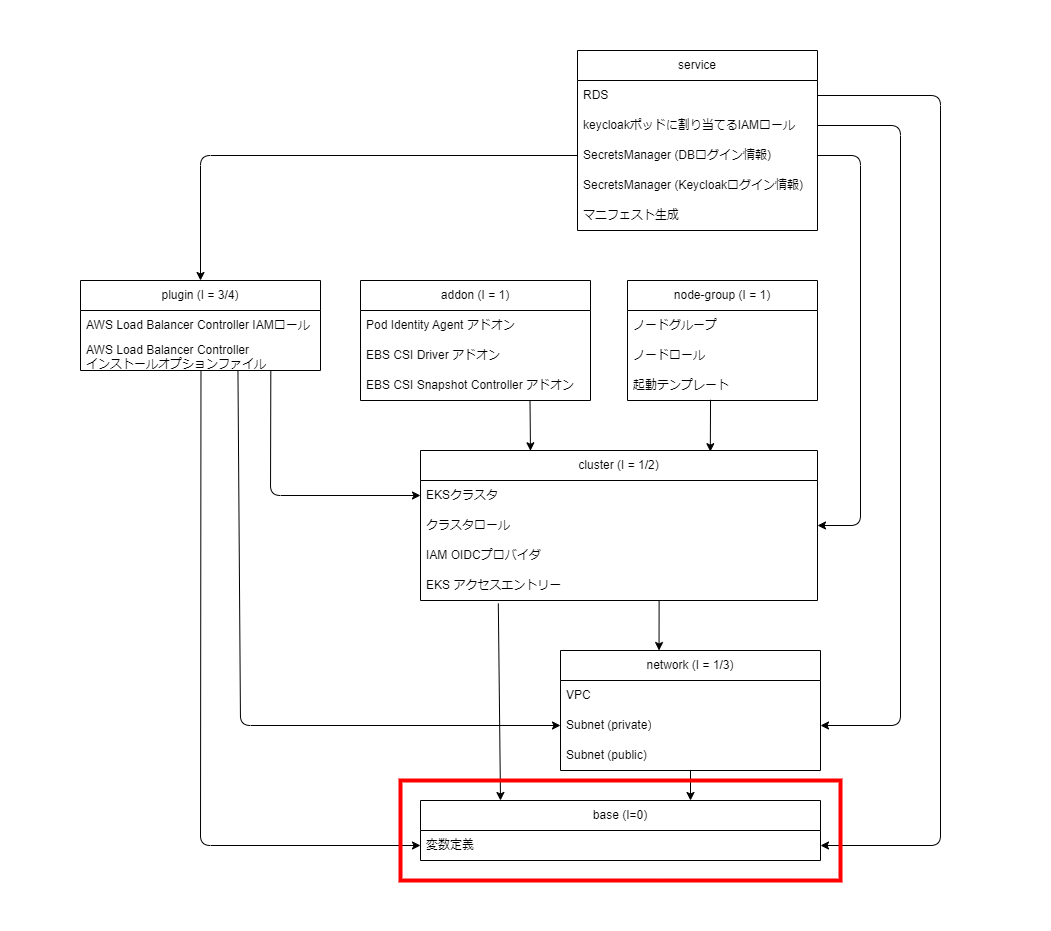

The diagram above was exported from draw.io. Its source (the exported page's mxGraphModel, read from the mxfile embedded in the PNG):
<mxGraphModel dx="637" dy="1031" grid="1" gridSize="10" guides="1" tooltips="1" connect="1" arrows="1" fold="1" page="1" pageScale="1" pageWidth="827" pageHeight="1169" math="0" shadow="0">
  <root>
    <mxCell id="0" />
    <mxCell id="1" parent="0" />
    <mxCell id="73" value="" style="rounded=0;whiteSpace=wrap;html=1;strokeColor=none;" parent="1" vertex="1">
      <mxGeometry x="310" y="100" width="1050" height="930" as="geometry" />
    </mxCell>
    <mxCell id="51" style="edgeStyle=none;html=1;exitX=0.601;exitY=1.006;exitDx=0;exitDy=0;entryX=0.379;entryY=0;entryDx=0;entryDy=0;exitPerimeter=0;entryPerimeter=0;" parent="1" source="35" target="10" edge="1">
      <mxGeometry relative="1" as="geometry" />
    </mxCell>
    <mxCell id="61" style="edgeStyle=none;html=1;exitX=0.196;exitY=1.097;exitDx=0;exitDy=0;exitPerimeter=0;" parent="1" source="35" edge="1">
      <mxGeometry relative="1" as="geometry">
        <mxPoint x="810" y="900" as="targetPoint" />
      </mxGeometry>
    </mxCell>
    <mxCell id="6" value="cluster (I = 1/2)" style="swimlane;fontStyle=0;childLayout=stackLayout;horizontal=1;startSize=30;horizontalStack=0;resizeParent=1;resizeParentMax=0;resizeLast=0;collapsible=1;marginBottom=0;whiteSpace=wrap;html=1;" parent="1" vertex="1">
      <mxGeometry x="730" y="550" width="397" height="150" as="geometry" />
    </mxCell>
    <mxCell id="7" value="EKSクラスタ" style="text;strokeColor=none;fillColor=none;align=left;verticalAlign=middle;spacingLeft=4;spacingRight=4;overflow=hidden;points=[[0,0.5],[1,0.5]];portConstraint=eastwest;rotatable=0;whiteSpace=wrap;html=1;" parent="6" vertex="1">
      <mxGeometry y="30" width="397" height="30" as="geometry" />
    </mxCell>
    <mxCell id="42" value="クラスタロール" style="text;strokeColor=none;fillColor=none;align=left;verticalAlign=middle;spacingLeft=4;spacingRight=4;overflow=hidden;points=[[0,0.5],[1,0.5]];portConstraint=eastwest;rotatable=0;whiteSpace=wrap;html=1;" parent="6" vertex="1">
      <mxGeometry y="60" width="397" height="30" as="geometry" />
    </mxCell>
    <mxCell id="9" value="IAM OIDCプロバイダ" style="text;strokeColor=none;fillColor=none;align=left;verticalAlign=middle;spacingLeft=4;spacingRight=4;overflow=hidden;points=[[0,0.5],[1,0.5]];portConstraint=eastwest;rotatable=0;whiteSpace=wrap;html=1;" parent="6" vertex="1">
      <mxGeometry y="90" width="397" height="30" as="geometry" />
    </mxCell>
    <mxCell id="35" value="EKS アクセスエントリー" style="text;strokeColor=none;fillColor=none;align=left;verticalAlign=middle;spacingLeft=4;spacingRight=4;overflow=hidden;points=[[0,0.5],[1,0.5]];portConstraint=eastwest;rotatable=0;whiteSpace=wrap;html=1;" parent="6" vertex="1">
      <mxGeometry y="120" width="397" height="30" as="geometry" />
    </mxCell>
    <mxCell id="49" style="edgeStyle=none;html=1;exitX=0.5;exitY=1;exitDx=0;exitDy=0;" parent="1" source="10" edge="1">
      <mxGeometry relative="1" as="geometry">
        <mxPoint x="1000" y="900" as="targetPoint" />
      </mxGeometry>
    </mxCell>
    <mxCell id="10" value="network (I = 1/3)" style="swimlane;fontStyle=0;childLayout=stackLayout;horizontal=1;startSize=30;horizontalStack=0;resizeParent=1;resizeParentMax=0;resizeLast=0;collapsible=1;marginBottom=0;whiteSpace=wrap;html=1;" parent="1" vertex="1">
      <mxGeometry x="870" y="750" width="260" height="120" as="geometry" />
    </mxCell>
    <mxCell id="11" value="VPC" style="text;strokeColor=none;fillColor=none;align=left;verticalAlign=middle;spacingLeft=4;spacingRight=4;overflow=hidden;points=[[0,0.5],[1,0.5]];portConstraint=eastwest;rotatable=0;whiteSpace=wrap;html=1;" parent="10" vertex="1">
      <mxGeometry y="30" width="260" height="30" as="geometry" />
    </mxCell>
    <mxCell id="12" value="Subnet (private)" style="text;strokeColor=none;fillColor=none;align=left;verticalAlign=middle;spacingLeft=4;spacingRight=4;overflow=hidden;points=[[0,0.5],[1,0.5]];portConstraint=eastwest;rotatable=0;whiteSpace=wrap;html=1;" parent="10" vertex="1">
      <mxGeometry y="60" width="260" height="30" as="geometry" />
    </mxCell>
    <mxCell id="13" value="Subnet (public)" style="text;strokeColor=none;fillColor=none;align=left;verticalAlign=middle;spacingLeft=4;spacingRight=4;overflow=hidden;points=[[0,0.5],[1,0.5]];portConstraint=eastwest;rotatable=0;whiteSpace=wrap;html=1;" parent="10" vertex="1">
      <mxGeometry y="90" width="260" height="30" as="geometry" />
    </mxCell>
    <mxCell id="71" style="edgeStyle=none;html=1;entryX=0.73;entryY=0.008;entryDx=0;entryDy=0;exitX=0.437;exitY=0.976;exitDx=0;exitDy=0;exitPerimeter=0;entryPerimeter=0;" parent="1" source="41" target="6" edge="1">
      <mxGeometry relative="1" as="geometry">
        <mxPoint x="1030" y="500" as="sourcePoint" />
      </mxGeometry>
    </mxCell>
    <mxCell id="14" value="node-group (I = 1)" style="swimlane;fontStyle=0;childLayout=stackLayout;horizontal=1;startSize=30;horizontalStack=0;resizeParent=1;resizeParentMax=0;resizeLast=0;collapsible=1;marginBottom=0;whiteSpace=wrap;html=1;" parent="1" vertex="1">
      <mxGeometry x="937" y="380" width="190" height="120" as="geometry" />
    </mxCell>
    <mxCell id="15" value="ノードグループ" style="text;strokeColor=none;fillColor=none;align=left;verticalAlign=middle;spacingLeft=4;spacingRight=4;overflow=hidden;points=[[0,0.5],[1,0.5]];portConstraint=eastwest;rotatable=0;whiteSpace=wrap;html=1;" parent="14" vertex="1">
      <mxGeometry y="30" width="190" height="30" as="geometry" />
    </mxCell>
    <mxCell id="17" value="ノードロール" style="text;strokeColor=none;fillColor=none;align=left;verticalAlign=middle;spacingLeft=4;spacingRight=4;overflow=hidden;points=[[0,0.5],[1,0.5]];portConstraint=eastwest;rotatable=0;whiteSpace=wrap;html=1;" parent="14" vertex="1">
      <mxGeometry y="60" width="190" height="30" as="geometry" />
    </mxCell>
    <mxCell id="41" value="起動テンプレート" style="text;strokeColor=none;fillColor=none;align=left;verticalAlign=middle;spacingLeft=4;spacingRight=4;overflow=hidden;points=[[0,0.5],[1,0.5]];portConstraint=eastwest;rotatable=0;whiteSpace=wrap;html=1;" parent="14" vertex="1">
      <mxGeometry y="90" width="190" height="30" as="geometry" />
    </mxCell>
    <mxCell id="72" style="edgeStyle=none;html=1;exitX=0.737;exitY=1.004;exitDx=0;exitDy=0;entryX=0.277;entryY=0.002;entryDx=0;entryDy=0;entryPerimeter=0;exitPerimeter=0;" parent="1" source="21" target="6" edge="1">
      <mxGeometry relative="1" as="geometry" />
    </mxCell>
    <mxCell id="18" value="addon (I = 1)" style="swimlane;fontStyle=0;childLayout=stackLayout;horizontal=1;startSize=30;horizontalStack=0;resizeParent=1;resizeParentMax=0;resizeLast=0;collapsible=1;marginBottom=0;whiteSpace=wrap;html=1;" parent="1" vertex="1">
      <mxGeometry x="670" y="380" width="230" height="120" as="geometry" />
    </mxCell>
    <mxCell id="19" value="Pod Identity Agent アドオン" style="text;strokeColor=none;fillColor=none;align=left;verticalAlign=middle;spacingLeft=4;spacingRight=4;overflow=hidden;points=[[0,0.5],[1,0.5]];portConstraint=eastwest;rotatable=0;whiteSpace=wrap;html=1;" parent="18" vertex="1">
      <mxGeometry y="30" width="230" height="30" as="geometry" />
    </mxCell>
    <mxCell id="20" value="EBS CSI Driver アドオン" style="text;strokeColor=none;fillColor=none;align=left;verticalAlign=middle;spacingLeft=4;spacingRight=4;overflow=hidden;points=[[0,0.5],[1,0.5]];portConstraint=eastwest;rotatable=0;whiteSpace=wrap;html=1;" parent="18" vertex="1">
      <mxGeometry y="60" width="230" height="30" as="geometry" />
    </mxCell>
    <mxCell id="21" value="EBS CSI Snapshot Controller アドオン" style="text;strokeColor=none;fillColor=none;align=left;verticalAlign=middle;spacingLeft=4;spacingRight=4;overflow=hidden;points=[[0,0.5],[1,0.5]];portConstraint=eastwest;rotatable=0;whiteSpace=wrap;html=1;" parent="18" vertex="1">
      <mxGeometry y="90" width="230" height="30" as="geometry" />
    </mxCell>
    <mxCell id="57" style="edgeStyle=none;html=1;entryX=0;entryY=0.5;entryDx=0;entryDy=0;exitX=0.793;exitY=1.002;exitDx=0;exitDy=0;exitPerimeter=0;" parent="1" source="47" target="7" edge="1">
      <mxGeometry relative="1" as="geometry">
        <mxPoint x="510" y="470" as="sourcePoint" />
        <Array as="points">
          <mxPoint x="580" y="595" />
        </Array>
      </mxGeometry>
    </mxCell>
    <mxCell id="68" style="edgeStyle=none;html=1;exitX=0.502;exitY=1.01;exitDx=0;exitDy=0;entryX=0;entryY=0.5;entryDx=0;entryDy=0;exitPerimeter=0;" parent="1" source="47" target="38" edge="1">
      <mxGeometry relative="1" as="geometry">
        <mxPoint x="590" y="959.9999999999998" as="targetPoint" />
        <Array as="points">
          <mxPoint x="510" y="945" />
        </Array>
      </mxGeometry>
    </mxCell>
    <mxCell id="69" style="edgeStyle=none;html=1;exitX=0.656;exitY=0.984;exitDx=0;exitDy=0;entryX=0;entryY=0.5;entryDx=0;entryDy=0;exitPerimeter=0;" parent="1" source="47" target="12" edge="1">
      <mxGeometry relative="1" as="geometry">
        <Array as="points">
          <mxPoint x="550" y="825" />
        </Array>
      </mxGeometry>
    </mxCell>
    <mxCell id="22" value="plugin (I = 3/4)" style="swimlane;fontStyle=0;childLayout=stackLayout;horizontal=1;startSize=30;horizontalStack=0;resizeParent=1;resizeParentMax=0;resizeLast=0;collapsible=1;marginBottom=0;whiteSpace=wrap;html=1;" parent="1" vertex="1">
      <mxGeometry x="390" y="380" width="240" height="90" as="geometry" />
    </mxCell>
    <mxCell id="23" value="AWS Load Balancer Controller IAMロール" style="text;strokeColor=none;fillColor=none;align=left;verticalAlign=middle;spacingLeft=4;spacingRight=4;overflow=hidden;points=[[0,0.5],[1,0.5]];portConstraint=eastwest;rotatable=0;whiteSpace=wrap;html=1;" parent="22" vertex="1">
      <mxGeometry y="30" width="240" height="30" as="geometry" />
    </mxCell>
    <mxCell id="47" value="AWS Load Balancer Controller &lt;br&gt;インストールオプションファイル" style="text;strokeColor=none;fillColor=none;align=left;verticalAlign=middle;spacingLeft=4;spacingRight=4;overflow=hidden;points=[[0,0.5],[1,0.5]];portConstraint=eastwest;rotatable=0;whiteSpace=wrap;html=1;" parent="22" vertex="1">
      <mxGeometry y="60" width="240" height="30" as="geometry" />
    </mxCell>
    <mxCell id="64" style="edgeStyle=none;html=1;exitX=0;exitY=0.5;exitDx=0;exitDy=0;entryX=0.5;entryY=0;entryDx=0;entryDy=0;" parent="1" source="29" target="22" edge="1">
      <mxGeometry relative="1" as="geometry">
        <Array as="points">
          <mxPoint x="510" y="255" />
        </Array>
      </mxGeometry>
    </mxCell>
    <mxCell id="26" value="service" style="swimlane;fontStyle=0;childLayout=stackLayout;horizontal=1;startSize=30;horizontalStack=0;resizeParent=1;resizeParentMax=0;resizeLast=0;collapsible=1;marginBottom=0;whiteSpace=wrap;html=1;" parent="1" vertex="1">
      <mxGeometry x="887" y="150" width="240" height="180" as="geometry" />
    </mxCell>
    <mxCell id="27" value="RDS" style="text;strokeColor=none;fillColor=none;align=left;verticalAlign=middle;spacingLeft=4;spacingRight=4;overflow=hidden;points=[[0,0.5],[1,0.5]];portConstraint=eastwest;rotatable=0;whiteSpace=wrap;html=1;" parent="26" vertex="1">
      <mxGeometry y="30" width="240" height="30" as="geometry" />
    </mxCell>
    <mxCell id="28" value="keycloakポッドに割り当てるIAMロール" style="text;strokeColor=none;fillColor=none;align=left;verticalAlign=middle;spacingLeft=4;spacingRight=4;overflow=hidden;points=[[0,0.5],[1,0.5]];portConstraint=eastwest;rotatable=0;whiteSpace=wrap;html=1;" parent="26" vertex="1">
      <mxGeometry y="60" width="240" height="30" as="geometry" />
    </mxCell>
    <mxCell id="29" value="SecretsManager (DBログイン情報)" style="text;strokeColor=none;fillColor=none;align=left;verticalAlign=middle;spacingLeft=4;spacingRight=4;overflow=hidden;points=[[0,0.5],[1,0.5]];portConstraint=eastwest;rotatable=0;whiteSpace=wrap;html=1;" parent="26" vertex="1">
      <mxGeometry y="90" width="240" height="30" as="geometry" />
    </mxCell>
    <mxCell id="43" value="SecretsManager (Keycloakログイン情報)" style="text;strokeColor=none;fillColor=none;align=left;verticalAlign=middle;spacingLeft=4;spacingRight=4;overflow=hidden;points=[[0,0.5],[1,0.5]];portConstraint=eastwest;rotatable=0;whiteSpace=wrap;html=1;" parent="26" vertex="1">
      <mxGeometry y="120" width="240" height="30" as="geometry" />
    </mxCell>
    <mxCell id="44" value="マニフェスト生成" style="text;strokeColor=none;fillColor=none;align=left;verticalAlign=middle;spacingLeft=4;spacingRight=4;overflow=hidden;points=[[0,0.5],[1,0.5]];portConstraint=eastwest;rotatable=0;whiteSpace=wrap;html=1;" parent="26" vertex="1">
      <mxGeometry y="150" width="240" height="30" as="geometry" />
    </mxCell>
    <mxCell id="37" value="base (I=0)" style="swimlane;fontStyle=0;childLayout=stackLayout;horizontal=1;startSize=30;horizontalStack=0;resizeParent=1;resizeParentMax=0;resizeLast=0;collapsible=1;marginBottom=0;whiteSpace=wrap;html=1;" parent="1" vertex="1">
      <mxGeometry x="730" y="900" width="400" height="60" as="geometry" />
    </mxCell>
    <mxCell id="38" value="変数定義" style="text;strokeColor=none;fillColor=none;align=left;verticalAlign=middle;spacingLeft=4;spacingRight=4;overflow=hidden;points=[[0,0.5],[1,0.5]];portConstraint=eastwest;rotatable=0;whiteSpace=wrap;html=1;" parent="37" vertex="1">
      <mxGeometry y="30" width="400" height="30" as="geometry" />
    </mxCell>
    <mxCell id="66" style="edgeStyle=none;html=1;exitX=1;exitY=0.5;exitDx=0;exitDy=0;entryX=1;entryY=0.5;entryDx=0;entryDy=0;" parent="1" source="27" target="38" edge="1">
      <mxGeometry relative="1" as="geometry">
        <Array as="points">
          <mxPoint x="1250" y="195" />
          <mxPoint x="1250" y="945" />
        </Array>
      </mxGeometry>
    </mxCell>
    <mxCell id="67" style="edgeStyle=none;html=1;exitX=1;exitY=0.5;exitDx=0;exitDy=0;entryX=1;entryY=0.5;entryDx=0;entryDy=0;" parent="1" source="28" target="12" edge="1">
      <mxGeometry relative="1" as="geometry">
        <Array as="points">
          <mxPoint x="1210" y="225" />
          <mxPoint x="1210" y="825" />
        </Array>
      </mxGeometry>
    </mxCell>
    <mxCell id="70" style="edgeStyle=none;html=1;exitX=1;exitY=0.5;exitDx=0;exitDy=0;entryX=1;entryY=0.5;entryDx=0;entryDy=0;" parent="1" source="29" target="42" edge="1">
      <mxGeometry relative="1" as="geometry">
        <Array as="points">
          <mxPoint x="1170" y="255" />
          <mxPoint x="1170" y="625" />
        </Array>
      </mxGeometry>
    </mxCell>
    <mxCell id="74" value="" style="rounded=0;whiteSpace=wrap;html=1;fillColor=none;strokeColor=#FF0000;strokeWidth=4;" vertex="1" parent="1">
      <mxGeometry x="710" y="880" width="440" height="100" as="geometry" />
    </mxCell>
  </root>
</mxGraphModel>